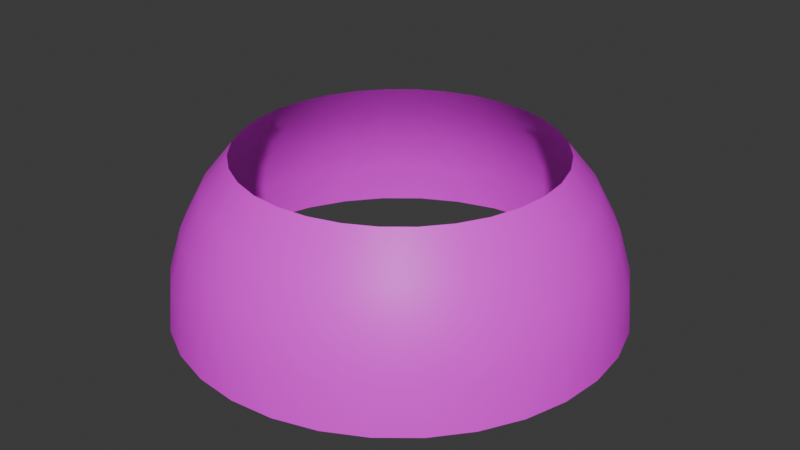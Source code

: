 # Source: sky_dome.blend  (saved by Blender 4.1.24; exported with 4.5.12 LTS)
import bpy
from mathutils import Matrix  # noqa: F401  (used for matrix-valued properties, if any)

bpy.ops.wm.read_factory_settings(use_empty=True)
scene = bpy.context.scene
scene.name = 'Scene'

# ---- collections
col_collection = bpy.data.collections.new('Collection'); scene.collection.children.link(col_collection)

# ---- images (referenced by path relative to the original .blend; pixels are not part of the script)
import os
ASSET_DIR = os.environ.get("B2B_ASSET_DIR", "")  # directory of the original .blend (textures are referenced by path, not embedded)
HERE = os.path.dirname(os.path.abspath(__file__))  # packed textures are extracted next to this script under _unpacked/

def load_image(name, relpath, width, height, colorspace="sRGB"):
    """Load a texture the original file referenced (path relative to the .blend, or extracted next to this script)."""
    p = next((c for c in (os.path.join(HERE, relpath), os.path.join(ASSET_DIR, relpath)) if relpath and os.path.exists(c)), "")
    if p:
        img = bpy.data.images.load(p, check_existing=True)
        img.name = name
    else:  # same state as the original file: an image datablock whose file is absent (Cycles renders it pink)
        img = bpy.data.images.new(name, width, height)
        img.source = "FILE"
        img.filepath = "//" + (relpath or name)
    img.colorspace_settings.name = colorspace
    return img
img_basic_clouds_jpg = load_image('basic_clouds.jpg', 'basic_clouds.jpg', 1024, 1024, 'sRGB')

# ---- materials (node trees are filled in below, after node groups)
mat_material_001 = bpy.data.materials.new('Material.001')
mat_material_001.use_transparent_shadow = False

# ---- material node trees
mat_material_001.use_nodes = True; mat_material_001.node_tree.nodes.clear()
_N = mat_material_001.node_tree.nodes; _L = mat_material_001.node_tree.links
n0 = _N.new('ShaderNodeBsdfPrincipled'); n0.name = 'Principled BSDF'; n0.location = (10, 300)
n1 = _N.new('ShaderNodeOutputMaterial'); n1.name = 'Material Output'; n1.location = (300, 300)
n2 = _N.new('ShaderNodeTexImage'); n2.name = 'Image Texture'; n2.location = (-280, 280)
n2.image = img_basic_clouds_jpg
_L.new(n0.outputs[0], n1.inputs[0])
_L.new(n2.outputs[0], n0.inputs[0])
n1.is_active_output = True

# ---- world
world_world = bpy.data.worlds.new('World'); scene.world = world_world
world_world.use_nodes = True; world_world.node_tree.nodes.clear()
_N = world_world.node_tree.nodes; _L = world_world.node_tree.links
n0 = _N.new('ShaderNodeOutputWorld'); n0.name = 'World Output'; n0.location = (300, 300)
n1 = _N.new('ShaderNodeBackground'); n1.name = 'Background'; n1.location = (10, 300)
n1.inputs[0].default_value = (0.05088, 0.05088, 0.05088, 1.0)
_L.new(n1.outputs[0], n0.inputs[0])
n0.is_active_output = True
world_world.color = (0.05088, 0.05088, 0.05088)
world_world.use_sun_shadow = False
world_world.sun_shadow_jitter_overblur = 0.0

# ---- meshes
me_sphere = bpy.data.meshes.new('Sphere')
me_sphere.from_pydata([(-5.722e-07, 3.446, 3.458), (-5.722e-07, 4.052, 2.719), (-5.722e-07, 4.503, 1.877), (-5.722e-07, 4.78, 0.9627), (-5.722e-07, 4.873, 0.01193), (0.6723, 3.38, 3.458), (0.7905, 3.974, 2.719), (0.8784, 4.416, 1.877), (0.9325, 4.688, 0.9627), (0.9508, 4.78, 0.01193), (1.319, 3.184, 3.458), (1.551, 3.744, 2.719), (1.723, 4.16, 1.877), (1.829, 4.416, 0.9627), (1.865, 4.503, 0.01193), (1.915, 2.865, 3.458), (2.251, 3.369, 2.719), (2.501, 3.744, 1.877), (2.656, 3.974, 0.9627), (2.708, 4.052, 0.01193), (2.437, 2.437, 3.458), (2.865, 2.865, 2.719), (3.184, 3.184, 1.877), (3.38, 3.38, 0.9627), (3.446, 3.446, 0.01193), (2.865, 1.915, 3.458), (3.369, 2.251, 2.719), (3.744, 2.501, 1.877), (3.974, 2.656, 0.9627), (4.052, 2.708, 0.01193), (3.184, 1.319, 3.458), (3.744, 1.551, 2.719), (4.16, 1.723, 1.877), (4.416, 1.829, 0.9627), (4.503, 1.865, 0.01193), (3.38, 0.6723, 3.458), (3.974, 0.7905, 2.719), (4.416, 0.8784, 1.877), (4.688, 0.9325, 0.9627), (4.78, 0.9508, 0.01193), (3.446, -3.5e-07, 3.458), (4.052, -4.226e-07, 2.719), (4.503, -1.321e-07, 1.877), (4.78, -7.131e-07, 0.9627), (4.873, -6.405e-07, 0.01193), (3.38, -0.6723, 3.458), (3.974, -0.7905, 2.719), (4.416, -0.8784, 1.877), (4.688, -0.9325, 0.9627), (4.78, -0.9508, 0.01193), (3.184, -1.319, 3.458), (3.744, -1.551, 2.719), (4.16, -1.723, 1.877), (4.416, -1.829, 0.9627), (4.503, -1.865, 0.01193), (2.865, -1.915, 3.458), (3.369, -2.251, 2.719), (3.744, -2.501, 1.877), (3.974, -2.656, 0.9627), (4.052, -2.708, 0.01193), (2.437, -2.437, 3.458), (2.865, -2.865, 2.719), (3.184, -3.184, 1.877), (3.38, -3.38, 0.9627), (3.446, -3.446, 0.01193), (1.915, -2.865, 3.458), (2.251, -3.369, 2.719), (2.501, -3.744, 1.877), (2.656, -3.974, 0.9627), (2.708, -4.052, 0.01193), (1.319, -3.184, 3.458), (1.551, -3.744, 2.719), (1.723, -4.16, 1.877), (1.829, -4.416, 0.9627), (1.865, -4.503, 0.01193), (0.6723, -3.38, 3.458), (0.7905, -3.974, 2.719), (0.8784, -4.416, 1.877), (0.9325, -4.688, 0.9627), (0.9508, -4.78, 0.01193), (-6.981e-07, -3.446, 3.458), (-9.886e-07, -4.052, 2.719), (-2.624e-07, -4.503, 1.877), (-9.886e-07, -4.78, 0.9627), (-1.061e-06, -4.873, 0.01193), (-0.6723, -3.38, 3.458), (-0.7905, -3.974, 2.719), (-0.8784, -4.416, 1.877), (-0.9325, -4.688, 0.9627), (-0.9508, -4.78, 0.01193), (-1.319, -3.184, 3.458), (-1.551, -3.744, 2.719), (-1.723, -4.16, 1.877), (-1.829, -4.416, 0.9627), (-1.865, -4.503, 0.01193), (-1.915, -2.865, 3.458), (-2.251, -3.369, 2.719), (-2.501, -3.744, 1.877), (-2.656, -3.974, 0.9627), (-2.708, -4.052, 0.01193), (-2.437, -2.437, 3.458), (-2.865, -2.865, 2.719), (-3.184, -3.184, 1.877), (-3.38, -3.38, 0.9627), (-3.446, -3.446, 0.01193), (-2.865, -1.915, 3.458), (-3.369, -2.251, 2.719), (-3.744, -2.501, 1.877), (-3.974, -2.656, 0.9627), (-4.052, -2.708, 0.01193), (-3.184, -1.319, 3.458), (-3.744, -1.551, 2.719), (-4.16, -1.723, 1.877), (-4.416, -1.829, 0.9627), (-4.503, -1.865, 0.01193), (-3.38, -0.6723, 3.458), (-3.974, -0.7905, 2.719), (-4.416, -0.8784, 1.877), (-4.688, -0.9325, 0.9627), (-4.78, -0.9508, 0.01193), (-3.446, 3.036e-07, 3.458), (-4.052, 5.214e-07, 2.719), (-4.503, -3.5e-07, 1.877), (-4.78, 7.393e-07, 0.9627), (-4.873, 5.214e-07, 0.01193), (-3.38, 0.6723, 3.458), (-3.974, 0.7905, 2.719), (-4.416, 0.8784, 1.877), (-4.688, 0.9325, 0.9627), (-4.78, 0.9508, 0.01193), (-3.184, 1.319, 3.458), (-3.744, 1.551, 2.719), (-4.16, 1.723, 1.877), (-4.416, 1.829, 0.9627), (-4.503, 1.865, 0.01193), (-2.865, 1.915, 3.458), (-3.369, 2.251, 2.719), (-3.744, 2.501, 1.877), (-3.974, 2.656, 0.9627), (-4.052, 2.708, 0.01193), (-2.437, 2.437, 3.458), (-2.865, 2.865, 2.719), (-3.184, 3.184, 1.877), (-3.38, 3.38, 0.9627), (-3.446, 3.446, 0.01193), (-1.915, 2.865, 3.458), (-2.251, 3.369, 2.719), (-2.501, 3.744, 1.877), (-2.656, 3.974, 0.9627), (-2.708, 4.052, 0.01193), (-1.319, 3.184, 3.458), (-1.551, 3.744, 2.719), (-1.723, 4.16, 1.877), (-1.829, 4.416, 0.9627), (-1.865, 4.503, 0.01193), (-0.6723, 3.38, 3.458), (-0.7905, 3.974, 2.719), (-0.8784, 4.416, 1.877), (-0.9325, 4.688, 0.9627), (-0.9508, 4.78, 0.01193)], [], [(81, 87, 82), (12, 8, 7), (108, 104, 103), (141, 145, 146), (151, 155, 156), (31, 37, 32), (148, 152, 153), (18, 24, 19), (60, 56, 55), (96, 102, 97), (88, 92, 93), (28, 34, 29), (146, 150, 151), (41, 47, 42), (98, 102, 103), (149, 153, 154), (5, 1, 0), (11, 17, 12), (58, 62, 63), (33, 39, 34), (51, 57, 52), (108, 112, 113), (38, 44, 39), (80, 76, 75), (25, 31, 26), (21, 27, 22), (118, 122, 123), (94, 98, 99), (56, 62, 57), (63, 67, 68), (128, 124, 123), (101, 105, 106), (96, 100, 101), (66, 72, 67), (33, 37, 38), (84, 88, 89), (78, 82, 83), (64, 68, 69), (85, 91, 86), (101, 107, 102), (65, 71, 66), (6, 2, 1), (83, 87, 88), (99, 103, 104), (133, 139, 134), (121, 125, 126), (126, 132, 127), (28, 32, 33), (45, 51, 46), (121, 127, 122), (23, 27, 28), (93, 89, 88), (143, 139, 138), (20, 26, 21), (116, 122, 117), (123, 127, 128), (156, 0, 1), (146, 152, 147), (48, 52, 53), (18, 14, 13), (81, 85, 86), (157, 1, 2), (68, 72, 73), (159, 3, 4), (10, 16, 11), (21, 17, 16), (18, 22, 23), (93, 97, 98), (91, 95, 96), (141, 147, 142), (38, 42, 43), (118, 114, 113), (46, 52, 47), (133, 137, 138), (69, 73, 74), (71, 75, 76), (130, 136, 131), (91, 97, 92), (2, 8, 3), (59, 63, 64), (13, 17, 18), (8, 14, 9), (10, 6, 5), (131, 137, 132), (31, 35, 36), (76, 82, 77), (158, 2, 3), (53, 49, 48), (143, 147, 148), (128, 134, 129), (130, 126, 125), (61, 67, 62), (40, 36, 35), (6, 12, 7), (53, 57, 58), (28, 24, 23), (153, 159, 154), (20, 16, 15), (151, 157, 152), (103, 107, 108), (116, 120, 121), (86, 92, 87), (138, 142, 143), (118, 124, 119), (78, 74, 73), (51, 55, 56), (36, 42, 37), (113, 117, 118), (65, 61, 60), (71, 77, 72), (73, 77, 78), (58, 54, 53), (106, 110, 111), (111, 117, 112), (153, 157, 158), (108, 114, 109), (106, 112, 107), (128, 132, 133), (148, 144, 143), (136, 140, 141), (45, 41, 40), (136, 142, 137), (43, 47, 48), (83, 79, 78), (115, 111, 110), (26, 32, 27), (48, 44, 43), (8, 4, 3), (81, 86, 87), (12, 13, 8), (108, 109, 104), (141, 140, 145), (151, 150, 155), (31, 36, 37), (148, 147, 152), (18, 23, 24), (60, 61, 56), (96, 101, 102), (88, 87, 92), (28, 33, 34), (146, 145, 150), (41, 46, 47), (98, 97, 102), (149, 148, 153), (5, 6, 1), (11, 16, 17), (58, 57, 62), (33, 38, 39), (51, 56, 57), (108, 107, 112), (38, 43, 44), (80, 81, 76), (25, 30, 31), (21, 26, 27), (118, 117, 122), (94, 93, 98), (56, 61, 62), (63, 62, 67), (128, 129, 124), (101, 100, 105), (96, 95, 100), (66, 71, 72), (33, 32, 37), (84, 83, 88), (78, 77, 82), (64, 63, 68), (85, 90, 91), (101, 106, 107), (65, 70, 71), (6, 7, 2), (83, 82, 87), (99, 98, 103), (133, 138, 139), (121, 120, 125), (126, 131, 132), (28, 27, 32), (45, 50, 51), (121, 126, 127), (23, 22, 27), (93, 94, 89), (143, 144, 139), (20, 25, 26), (116, 121, 122), (123, 122, 127), (156, 155, 0), (146, 151, 152), (48, 47, 52), (18, 19, 14), (81, 80, 85), (157, 156, 1), (68, 67, 72), (159, 158, 3), (10, 15, 16), (21, 22, 17), (18, 17, 22), (93, 92, 97), (91, 90, 95), (141, 146, 147), (38, 37, 42), (118, 119, 114), (46, 51, 52), (133, 132, 137), (69, 68, 73), (71, 70, 75), (130, 135, 136), (91, 96, 97), (2, 7, 8), (59, 58, 63), (13, 12, 17), (8, 13, 14), (10, 11, 6), (131, 136, 137), (31, 30, 35), (76, 81, 82), (158, 157, 2), (53, 54, 49), (143, 142, 147), (128, 133, 134), (130, 131, 126), (61, 66, 67), (40, 41, 36), (6, 11, 12), (53, 52, 57), (28, 29, 24), (153, 158, 159), (20, 21, 16), (151, 156, 157), (103, 102, 107), (116, 115, 120), (86, 91, 92), (138, 137, 142), (118, 123, 124), (78, 79, 74), (51, 50, 55), (36, 41, 42), (113, 112, 117), (65, 66, 61), (71, 76, 77), (73, 72, 77), (58, 59, 54), (106, 105, 110), (111, 116, 117), (153, 152, 157), (108, 113, 114), (106, 111, 112), (128, 127, 132), (148, 149, 144), (136, 135, 140), (45, 46, 41), (136, 141, 142), (43, 42, 47), (83, 84, 79), (115, 116, 111), (26, 31, 32), (48, 49, 44), (8, 9, 4)])
me_sphere.polygons.foreach_set('use_smooth', [True] * 256)
_uv = me_sphere.uv_layers.new(name='UVMap')
_uv.uv.foreach_set('vector', [0.4977, 0.7478, 0.4665, 0.5002, 0.4977, 0.5002, 0.9346, 0.5002, 0.9658, 0.2526, 0.9658, 0.5002, 0.3417, 0.2526, 0.3729, 0.0, 0.3729, 0.2526, 0.1233, 0.7478, 0.09205, 1.0, 0.09205, 0.7478, 0.06085, 0.7478, 0.02964, 1.0, 0.02964, 0.7478, 0.8098, 0.7478, 0.7786, 0.5002, 0.8098, 0.5002, 0.09205, 0.2526, 0.06085, 0.5002, 0.06085, 0.2526, 0.9034, 0.2526, 0.8722, 0.0, 0.9034, 0.0, 0.6225, 1.0, 0.6537, 0.7478, 0.6537, 1.0, 0.4041, 0.7478, 0.3729, 0.5002, 0.4041, 0.5002, 0.4665, 0.2526, 0.4353, 0.5002, 0.4353, 0.2526, 0.841, 0.2526, 0.8098, 0.0, 0.841, 0.0, 0.09205, 0.7478, 0.06085, 1.0, 0.06085, 0.7478, 0.7473, 0.7478, 0.7161, 0.5002, 0.7473, 0.5002, 0.4041, 0.2526, 0.3729, 0.5002, 0.3729, 0.2526, 0.09205, 0.0, 0.06085, 0.2526, 0.06085, 0.0, 0.9658, 1.0, 1.0, 0.7478, 1.0, 1.0, 0.9346, 0.7478, 0.9034, 0.5002, 0.9346, 0.5002, 0.6537, 0.2526, 0.6225, 0.5002, 0.6225, 0.2526, 0.8098, 0.2526, 0.7786, 0.0, 0.8098, 0.0, 0.6849, 0.7478, 0.6537, 0.5002, 0.6849, 0.5002, 0.3417, 0.2526, 0.3105, 0.5002, 0.3105, 0.2526, 0.7786, 0.2526, 0.7473, 0.0, 0.7786, 0.0, 0.4977, 1.0, 0.5289, 0.7478, 0.5289, 1.0, 0.841, 1.0, 0.8098, 0.7478, 0.841, 0.7478, 0.8722, 0.7478, 0.841, 0.5002, 0.8722, 0.5002, 0.2793, 0.2526, 0.2481, 0.5002, 0.2481, 0.2526, 0.4353, 0.0, 0.4041, 0.2526, 0.4041, 0.0, 0.6537, 0.7478, 0.6225, 0.5002, 0.6537, 0.5002, 0.6225, 0.2526, 0.5913, 0.5002, 0.5913, 0.2526, 0.2169, 0.2526, 0.2481, 0.0, 0.2481, 0.2526, 0.3729, 0.7478, 0.3417, 1.0, 0.3417, 0.7478, 0.4041, 0.7478, 0.3729, 1.0, 0.3729, 0.7478, 0.5913, 0.7478, 0.5601, 0.5002, 0.5913, 0.5002, 0.8098, 0.2526, 0.7786, 0.5002, 0.7786, 0.2526, 0.4977, 0.0, 0.4665, 0.2526, 0.4665, 0.0, 0.5289, 0.2526, 0.4977, 0.5002, 0.4977, 0.2526, 0.6225, 0.0, 0.5913, 0.2526, 0.5913, 0.0, 0.4665, 1.0, 0.4353, 0.7478, 0.4665, 0.7478, 0.3729, 0.7478, 0.3417, 0.5002, 0.3729, 0.5002, 0.5913, 1.0, 0.5601, 0.7478, 0.5913, 0.7478, 0.9658, 0.7478, 1.0, 0.5002, 1.0, 0.7478, 0.4977, 0.2526, 0.4665, 0.5002, 0.4665, 0.2526, 0.4041, 0.0, 0.3729, 0.2526, 0.3729, 0.0, 0.1857, 0.2526, 0.1545, 0.0, 0.1857, 0.0, 0.2481, 0.7478, 0.2169, 1.0, 0.2169, 0.7478, 0.2169, 0.7478, 0.1857, 0.5002, 0.2169, 0.5002, 0.841, 0.2526, 0.8098, 0.5002, 0.8098, 0.2526, 0.7161, 1.0, 0.6849, 0.7478, 0.7161, 0.7478, 0.2481, 0.7478, 0.2169, 0.5002, 0.2481, 0.5002, 0.8722, 0.2526, 0.841, 0.5002, 0.841, 0.2526, 0.4353, 0.2526, 0.4665, 0.0, 0.4665, 0.2526, 0.1233, 0.2526, 0.1545, 0.0, 0.1545, 0.2526, 0.8722, 1.0, 0.841, 0.7478, 0.8722, 0.7478, 0.2793, 0.7478, 0.2481, 0.5002, 0.2793, 0.5002, 0.2481, 0.2526, 0.2169, 0.5002, 0.2169, 0.2526, 0.02964, 0.7478, 0.0, 1.0, 0.0, 0.7478, 0.09205, 0.7478, 0.06085, 0.5002, 0.09205, 0.5002, 0.7161, 0.2526, 0.6849, 0.5002, 0.6849, 0.2526, 0.9034, 0.2526, 0.9346, 0.0, 0.9346, 0.2526, 0.4977, 0.7478, 0.4665, 1.0, 0.4665, 0.7478, 0.02964, 0.5002, 0.0, 0.7478, 0.0, 0.5002, 0.5913, 0.2526, 0.5601, 0.5002, 0.5601, 0.2526, 0.02964, 0.0, 0.0, 0.2526, 0.0, 0.0, 0.9346, 1.0, 0.9034, 0.7478, 0.9346, 0.7478, 0.8722, 0.7478, 0.9034, 0.5002, 0.9034, 0.7478, 0.9034, 0.2526, 0.8722, 0.5002, 0.8722, 0.2526, 0.4353, 0.2526, 0.4041, 0.5002, 0.4041, 0.2526, 0.4353, 0.7478, 0.4041, 1.0, 0.4041, 0.7478, 0.1233, 0.7478, 0.09205, 0.5002, 0.1233, 0.5002, 0.7786, 0.2526, 0.7473, 0.5002, 0.7473, 0.2526, 0.2793, 0.2526, 0.3105, 0.0, 0.3105, 0.2526, 0.7161, 0.7478, 0.6849, 0.5002, 0.7161, 0.5002, 0.1857, 0.2526, 0.1545, 0.5002, 0.1545, 0.2526, 0.5913, 0.0, 0.5601, 0.2526, 0.5601, 0.0, 0.5601, 0.7478, 0.5289, 1.0, 0.5289, 0.7478, 0.1857, 1.0, 0.1545, 0.7478, 0.1857, 0.7478, 0.4353, 0.7478, 0.4041, 0.5002, 0.4353, 0.5002, 1.0, 0.5002, 0.9658, 0.2526, 1.0, 0.2526, 0.6537, 0.0, 0.6225, 0.2526, 0.6225, 0.0, 0.9346, 0.2526, 0.9034, 0.5002, 0.9034, 0.2526, 0.9658, 0.2526, 0.9346, 0.0, 0.9658, 0.0, 0.9346, 1.0, 0.9658, 0.7478, 0.9658, 1.0, 0.1857, 0.7478, 0.1545, 0.5002, 0.1857, 0.5002, 0.8098, 0.7478, 0.7786, 1.0, 0.7786, 0.7478, 0.5289, 0.7478, 0.4977, 0.5002, 0.5289, 0.5002, 0.02964, 0.2526, 0.0, 0.5002, 0.0, 0.2526, 0.6849, 0.2526, 0.7161, 0.0, 0.7161, 0.2526, 0.1233, 0.2526, 0.09205, 0.5002, 0.09205, 0.2526, 0.2169, 0.2526, 0.1857, 0.0, 0.2169, 0.0, 0.1857, 1.0, 0.2169, 0.7478, 0.2169, 1.0, 0.6225, 0.7478, 0.5913, 0.5002, 0.6225, 0.5002, 0.7473, 1.0, 0.7786, 0.7478, 0.7786, 1.0, 0.9658, 0.7478, 0.9346, 0.5002, 0.9658, 0.5002, 0.6849, 0.2526, 0.6537, 0.5002, 0.6537, 0.2526, 0.841, 0.2526, 0.8722, 0.0, 0.8722, 0.2526, 0.06085, 0.2526, 0.02964, 0.0, 0.06085, 0.0, 0.8722, 1.0, 0.9034, 0.7478, 0.9034, 1.0, 0.06085, 0.7478, 0.02964, 0.5002, 0.06085, 0.5002, 0.3729, 0.2526, 0.3417, 0.5002, 0.3417, 0.2526, 0.2793, 0.7478, 0.2481, 1.0, 0.2481, 0.7478, 0.4665, 0.7478, 0.4353, 0.5002, 0.4665, 0.5002, 0.1545, 0.2526, 0.1233, 0.5002, 0.1233, 0.2526, 0.2793, 0.2526, 0.2481, 0.0, 0.2793, 0.0, 0.5289, 0.2526, 0.5601, 0.0, 0.5601, 0.2526, 0.6849, 0.7478, 0.6537, 1.0, 0.6537, 0.7478, 0.7786, 0.7478, 0.7473, 0.5002, 0.7786, 0.5002, 0.3105, 0.2526, 0.2793, 0.5002, 0.2793, 0.2526, 0.5913, 1.0, 0.6225, 0.7478, 0.6225, 1.0, 0.5601, 0.7478, 0.5289, 0.5002, 0.5601, 0.5002, 0.5601, 0.2526, 0.5289, 0.5002, 0.5289, 0.2526, 0.6537, 0.2526, 0.6849, 0.0, 0.6849, 0.2526, 0.3417, 0.7478, 0.3105, 1.0, 0.3105, 0.7478, 0.3105, 0.7478, 0.2793, 0.5002, 0.3105, 0.5002, 0.06085, 0.2526, 0.02964, 0.5002, 0.02964, 0.2526, 0.3417, 0.2526, 0.3105, 0.0, 0.3417, 0.0, 0.3417, 0.7478, 0.3105, 0.5002, 0.3417, 0.5002, 0.2169, 0.2526, 0.1857, 0.5002, 0.1857, 0.2526, 0.09205, 0.2526, 0.1233, 0.0, 0.1233, 0.2526, 0.1545, 0.7478, 0.1233, 1.0, 0.1233, 0.7478, 0.7161, 1.0, 0.7473, 0.7478, 0.7473, 1.0, 0.1545, 0.7478, 0.1233, 0.5002, 0.1545, 0.5002, 0.7473, 0.2526, 0.7161, 0.5002, 0.7161, 0.2526, 0.4977, 0.2526, 0.5289, 0.0, 0.5289, 0.2526, 0.2793, 1.0, 0.3105, 0.7478, 0.3105, 1.0, 0.841, 0.7478, 0.8098, 0.5002, 0.841, 0.5002, 0.7161, 0.2526, 0.7473, 0.0, 0.7473, 0.2526, 0.9658, 0.2526, 1.0, 0.0, 1.0, 0.2526, 0.4977, 0.7478, 0.4665, 0.7478, 0.4665, 0.5002, 0.9346, 0.5002, 0.9346, 0.2526, 0.9658, 0.2526, 0.3417, 0.2526, 0.3417, 0.0, 0.3729, 0.0, 0.1233, 0.7478, 0.1233, 1.0, 0.09205, 1.0, 0.06085, 0.7478, 0.06085, 1.0, 0.02964, 1.0, 0.8098, 0.7478, 0.7786, 0.7478, 0.7786, 0.5002, 0.09205, 0.2526, 0.09205, 0.5002, 0.06085, 0.5002, 0.9034, 0.2526, 0.8722, 0.2526, 0.8722, 0.0, 0.6225, 1.0, 0.6225, 0.7478, 0.6537, 0.7478, 0.4041, 0.7478, 0.3729, 0.7478, 0.3729, 0.5002, 0.4665, 0.2526, 0.4665, 0.5002, 0.4353, 0.5002, 0.841, 0.2526, 0.8098, 0.2526, 0.8098, 0.0, 0.09205, 0.7478, 0.09205, 1.0, 0.06085, 1.0, 0.7473, 0.7478, 0.7161, 0.7478, 0.7161, 0.5002, 0.4041, 0.2526, 0.4041, 0.5002, 0.3729, 0.5002, 0.09205, 0.0, 0.09205, 0.2526, 0.06085, 0.2526, 0.9658, 1.0, 0.9658, 0.7478, 1.0, 0.7478, 0.9346, 0.7478, 0.9034, 0.7478, 0.9034, 0.5002, 0.6537, 0.2526, 0.6537, 0.5002, 0.6225, 0.5002, 0.8098, 0.2526, 0.7786, 0.2526, 0.7786, 0.0, 0.6849, 0.7478, 0.6537, 0.7478, 0.6537, 0.5002, 0.3417, 0.2526, 0.3417, 0.5002, 0.3105, 0.5002, 0.7786, 0.2526, 0.7473, 0.2526, 0.7473, 0.0, 0.4977, 1.0, 0.4977, 0.7478, 0.5289, 0.7478, 0.841, 1.0, 0.8098, 1.0, 0.8098, 0.7478, 0.8722, 0.7478, 0.841, 0.7478, 0.841, 0.5002, 0.2793, 0.2526, 0.2793, 0.5002, 0.2481, 0.5002, 0.4353, 0.0, 0.4353, 0.2526, 0.4041, 0.2526, 0.6537, 0.7478, 0.6225, 0.7478, 0.6225, 0.5002, 0.6225, 0.2526, 0.6225, 0.5002, 0.5913, 0.5002, 0.2169, 0.2526, 0.2169, 0.0, 0.2481, 0.0, 0.3729, 0.7478, 0.3729, 1.0, 0.3417, 1.0, 0.4041, 0.7478, 0.4041, 1.0, 0.3729, 1.0, 0.5913, 0.7478, 0.5601, 0.7478, 0.5601, 0.5002, 0.8098, 0.2526, 0.8098, 0.5002, 0.7786, 0.5002, 0.4977, 0.0, 0.4977, 0.2526, 0.4665, 0.2526, 0.5289, 0.2526, 0.5289, 0.5002, 0.4977, 0.5002, 0.6225, 0.0, 0.6225, 0.2526, 0.5913, 0.2526, 0.4665, 1.0, 0.4353, 1.0, 0.4353, 0.7478, 0.3729, 0.7478, 0.3417, 0.7478, 0.3417, 0.5002, 0.5913, 1.0, 0.5601, 1.0, 0.5601, 0.7478, 0.9658, 0.7478, 0.9658, 0.5002, 1.0, 0.5002, 0.4977, 0.2526, 0.4977, 0.5002, 0.4665, 0.5002, 0.4041, 0.0, 0.4041, 0.2526, 0.3729, 0.2526, 0.1857, 0.2526, 0.1545, 0.2526, 0.1545, 0.0, 0.2481, 0.7478, 0.2481, 1.0, 0.2169, 1.0, 0.2169, 0.7478, 0.1857, 0.7478, 0.1857, 0.5002, 0.841, 0.2526, 0.841, 0.5002, 0.8098, 0.5002, 0.7161, 1.0, 0.6849, 1.0, 0.6849, 0.7478, 0.2481, 0.7478, 0.2169, 0.7478, 0.2169, 0.5002, 0.8722, 0.2526, 0.8722, 0.5002, 0.841, 0.5002, 0.4353, 0.2526, 0.4353, 0.0, 0.4665, 0.0, 0.1233, 0.2526, 0.1233, 0.0, 0.1545, 0.0, 0.8722, 1.0, 0.841, 1.0, 0.841, 0.7478, 0.2793, 0.7478, 0.2481, 0.7478, 0.2481, 0.5002, 0.2481, 0.2526, 0.2481, 0.5002, 0.2169, 0.5002, 0.02964, 0.7478, 0.02964, 1.0, 0.0, 1.0, 0.09205, 0.7478, 0.06085, 0.7478, 0.06085, 0.5002, 0.7161, 0.2526, 0.7161, 0.5002, 0.6849, 0.5002, 0.9034, 0.2526, 0.9034, 0.0, 0.9346, 0.0, 0.4977, 0.7478, 0.4977, 1.0, 0.4665, 1.0, 0.02964, 0.5002, 0.02964, 0.7478, 0.0, 0.7478, 0.5913, 0.2526, 0.5913, 0.5002, 0.5601, 0.5002, 0.02964, 0.0, 0.02964, 0.2526, 0.0, 0.2526, 0.9346, 1.0, 0.9034, 1.0, 0.9034, 0.7478, 0.8722, 0.7478, 0.8722, 0.5002, 0.9034, 0.5002, 0.9034, 0.2526, 0.9034, 0.5002, 0.8722, 0.5002, 0.4353, 0.2526, 0.4353, 0.5002, 0.4041, 0.5002, 0.4353, 0.7478, 0.4353, 1.0, 0.4041, 1.0, 0.1233, 0.7478, 0.09205, 0.7478, 0.09205, 0.5002, 0.7786, 0.2526, 0.7786, 0.5002, 0.7473, 0.5002, 0.2793, 0.2526, 0.2793, 0.0, 0.3105, 0.0, 0.7161, 0.7478, 0.6849, 0.7478, 0.6849, 0.5002, 0.1857, 0.2526, 0.1857, 0.5002, 0.1545, 0.5002, 0.5913, 0.0, 0.5913, 0.2526, 0.5601, 0.2526, 0.5601, 0.7478, 0.5601, 1.0, 0.5289, 1.0, 0.1857, 1.0, 0.1545, 1.0, 0.1545, 0.7478, 0.4353, 0.7478, 0.4041, 0.7478, 0.4041, 0.5002, 1.0, 0.5002, 0.9658, 0.5002, 0.9658, 0.2526, 0.6537, 0.0, 0.6537, 0.2526, 0.6225, 0.2526, 0.9346, 0.2526, 0.9346, 0.5002, 0.9034, 0.5002, 0.9658, 0.2526, 0.9346, 0.2526, 0.9346, 0.0, 0.9346, 1.0, 0.9346, 0.7478, 0.9658, 0.7478, 0.1857, 0.7478, 0.1545, 0.7478, 0.1545, 0.5002, 0.8098, 0.7478, 0.8098, 1.0, 0.7786, 1.0, 0.5289, 0.7478, 0.4977, 0.7478, 0.4977, 0.5002, 0.02964, 0.2526, 0.02964, 0.5002, 0.0, 0.5002, 0.6849, 0.2526, 0.6849, 0.0, 0.7161, 0.0, 0.1233, 0.2526, 0.1233, 0.5002, 0.09205, 0.5002, 0.2169, 0.2526, 0.1857, 0.2526, 0.1857, 0.0, 0.1857, 1.0, 0.1857, 0.7478, 0.2169, 0.7478, 0.6225, 0.7478, 0.5913, 0.7478, 0.5913, 0.5002, 0.7473, 1.0, 0.7473, 0.7478, 0.7786, 0.7478, 0.9658, 0.7478, 0.9346, 0.7478, 0.9346, 0.5002, 0.6849, 0.2526, 0.6849, 0.5002, 0.6537, 0.5002, 0.841, 0.2526, 0.841, 0.0, 0.8722, 0.0, 0.06085, 0.2526, 0.02964, 0.2526, 0.02964, 0.0, 0.8722, 1.0, 0.8722, 0.7478, 0.9034, 0.7478, 0.06085, 0.7478, 0.02964, 0.7478, 0.02964, 0.5002, 0.3729, 0.2526, 0.3729, 0.5002, 0.3417, 0.5002, 0.2793, 0.7478, 0.2793, 1.0, 0.2481, 1.0, 0.4665, 0.7478, 0.4353, 0.7478, 0.4353, 0.5002, 0.1545, 0.2526, 0.1545, 0.5002, 0.1233, 0.5002, 0.2793, 0.2526, 0.2481, 0.2526, 0.2481, 0.0, 0.5289, 0.2526, 0.5289, 0.0, 0.5601, 0.0, 0.6849, 0.7478, 0.6849, 1.0, 0.6537, 1.0, 0.7786, 0.7478, 0.7473, 0.7478, 0.7473, 0.5002, 0.3105, 0.2526, 0.3105, 0.5002, 0.2793, 0.5002, 0.5913, 1.0, 0.5913, 0.7478, 0.6225, 0.7478, 0.5601, 0.7478, 0.5289, 0.7478, 0.5289, 0.5002, 0.5601, 0.2526, 0.5601, 0.5002, 0.5289, 0.5002, 0.6537, 0.2526, 0.6537, 0.0, 0.6849, 0.0, 0.3417, 0.7478, 0.3417, 1.0, 0.3105, 1.0, 0.3105, 0.7478, 0.2793, 0.7478, 0.2793, 0.5002, 0.06085, 0.2526, 0.06085, 0.5002, 0.02964, 0.5002, 0.3417, 0.2526, 0.3105, 0.2526, 0.3105, 0.0, 0.3417, 0.7478, 0.3105, 0.7478, 0.3105, 0.5002, 0.2169, 0.2526, 0.2169, 0.5002, 0.1857, 0.5002, 0.09205, 0.2526, 0.09205, 0.0, 0.1233, 0.0, 0.1545, 0.7478, 0.1545, 1.0, 0.1233, 1.0, 0.7161, 1.0, 0.7161, 0.7478, 0.7473, 0.7478, 0.1545, 0.7478, 0.1233, 0.7478, 0.1233, 0.5002, 0.7473, 0.2526, 0.7473, 0.5002, 0.7161, 0.5002, 0.4977, 0.2526, 0.4977, 0.0, 0.5289, 0.0, 0.2793, 1.0, 0.2793, 0.7478, 0.3105, 0.7478, 0.841, 0.7478, 0.8098, 0.7478, 0.8098, 0.5002, 0.7161, 0.2526, 0.7161, 0.0, 0.7473, 0.0, 0.9658, 0.2526, 0.9658, 0.0, 1.0, 0.0])
me_sphere.materials.append(mat_material_001)
me_sphere.update()
me_sphere.normals_split_custom_set([tuple(v) for v in zip(*[iter([-2.076e-06, -0.8333, 0.5528, -0.1804, -0.907, 0.3805, 2.091e-06, -0.9248, 0.3805, 0.3539, 0.8544, 0.3805, 0.1914, 0.9622, 0.1939, 0.1804, 0.907, 0.3805, -0.8157, -0.545, 0.1939, -0.7037, -0.7037, 0.09802, -0.6937, -0.6937, 0.1939, -0.5893, 0.5893, 0.5528, -0.4295, 0.6427, 0.6344, -0.463, 0.6929, 0.5528, -0.3189, 0.7699, 0.5528, -0.1508, 0.7582, 0.6344, -0.1626, 0.8173, 0.5528, 0.7699, 0.3189, 0.5528, 0.907, 0.1804, 0.3805, 0.8544, 0.3539, 0.3805, -0.545, 0.8157, 0.1939, -0.3539, 0.8544, 0.3805, -0.3754, 0.9063, 0.1939, 0.545, 0.8157, 0.1939, 0.7037, 0.7037, 0.09802, 0.5529, 0.8275, 0.09802, 0.5466, -0.5466, 0.6344, 0.6929, -0.463, 0.5528, 0.6427, -0.4295, 0.6344, -0.463, -0.6929, 0.5528, -0.6539, -0.6539, 0.3805, -0.5138, -0.7689, 0.3805, -0.1914, -0.9622, 0.1939, -0.3539, -0.8544, 0.3805, -0.3754, -0.9063, 0.1939, 0.8157, 0.545, 0.1939, 0.9194, 0.3808, 0.09802, 0.8275, 0.5529, 0.09802, -0.463, 0.6929, 0.5528, -0.2958, 0.7142, 0.6344, -0.3189, 0.7699, 0.5528, 0.8333, -1.843e-06, 0.5528, 0.907, -0.1804, 0.3805, 0.9248, 1.854e-06, 0.3805, -0.545, -0.8157, 0.1939, -0.6539, -0.6539, 0.3805, -0.6937, -0.6937, 0.1939, -0.5529, 0.8275, 0.09802, -0.3754, 0.9063, 0.1939, -0.3808, 0.9194, 0.09802, 0.1508, 0.7582, 0.6344, -3.459e-06, 0.8333, 0.5528, -3.99e-06, 0.773, 0.6344, 0.3189, 0.7699, 0.5528, 0.5138, 0.7689, 0.3805, 0.3539, 0.8544, 0.3805, 0.8157, -0.545, 0.1939, 0.6539, -0.6539, 0.3805, 0.6937, -0.6937, 0.1939, 0.9063, 0.3754, 0.1939, 0.9761, 0.1942, 0.09802, 0.9194, 0.3808, 0.09802, 0.7699, -0.3189, 0.5528, 0.7689, -0.5138, 0.3805, 0.8544, -0.3539, 0.3805, -0.8157, -0.545, 0.1939, -0.8544, -0.3539, 0.3805, -0.9063, -0.3754, 0.1939, 0.9622, 0.1914, 0.1939, 0.9952, -2.637e-07, 0.09802, 0.9761, 0.1942, 0.09802, 2.379e-06, -0.773, 0.6344, 0.1626, -0.8173, 0.5528, 0.1508, -0.7582, 0.6344, 0.6427, 0.4295, 0.6344, 0.7699, 0.3189, 0.5528, 0.6929, 0.463, 0.5528, 0.5893, 0.5893, 0.5528, 0.7689, 0.5138, 0.3805, 0.6539, 0.6539, 0.3805, -0.9622, -0.1914, 0.1939, -0.9248, -2.007e-06, 0.3805, -0.981, 1.115e-06, 0.1939, -0.3808, -0.9194, 0.09802, -0.545, -0.8157, 0.1939, -0.5529, -0.8275, 0.09802, 0.6929, -0.463, 0.5528, 0.6539, -0.6539, 0.3805, 0.7689, -0.5138, 0.3805, 0.6937, -0.6937, 0.1939, 0.5138, -0.7689, 0.3805, 0.545, -0.8157, 0.1939, -0.9622, 0.1914, 0.1939, -0.9952, 5.059e-07, 0.09802, -0.981, 1.115e-06, 0.1939, -0.5893, -0.5893, 0.5528, -0.6427, -0.4295, 0.6344, -0.6929, -0.463, 0.5528, -0.463, -0.6929, 0.5528, -0.5466, -0.5466, 0.6344, -0.5893, -0.5893, 0.5528, 0.463, -0.6929, 0.5528, 0.3539, -0.8544, 0.3805, 0.5138, -0.7689, 0.3805, 0.9063, 0.3754, 0.1939, 0.907, 0.1804, 0.3805, 0.9622, 0.1914, 0.1939, -2.757e-06, -0.9952, 0.09802, -0.1914, -0.9622, 0.1939, -0.1942, -0.9761, 0.09802, 0.1914, -0.9622, 0.1939, 2.091e-06, -0.9248, 0.3805, 1.83e-07, -0.981, 0.1939, 0.7037, -0.7037, 0.09802, 0.545, -0.8157, 0.1939, 0.5529, -0.8275, 0.09802, -0.1508, -0.7582, 0.6344, -0.3189, -0.7699, 0.5528, -0.1626, -0.8173, 0.5528, -0.5893, -0.5893, 0.5528, -0.7689, -0.5138, 0.3805, -0.6539, -0.6539, 0.3805, 0.4295, -0.6427, 0.6344, 0.3189, -0.7699, 0.5528, 0.463, -0.6929, 0.5528, 0.1626, 0.8173, 0.5528, -8.302e-07, 0.9248, 0.3805, -3.459e-06, 0.8333, 0.5528, 1.83e-07, -0.981, 0.1939, -0.1804, -0.907, 0.3805, -0.1914, -0.9622, 0.1939, -0.5529, -0.8275, 0.09802, -0.6937, -0.6937, 0.1939, -0.7037, -0.7037, 0.09802, -0.9063, 0.3754, 0.1939, -0.8275, 0.5529, 0.09802, -0.9194, 0.3808, 0.09802, -0.8333, 1.826e-06, 0.5528, -0.7582, 0.1508, 0.6344, -0.8173, 0.1626, 0.5528, -0.8173, 0.1626, 0.5528, -0.8544, 0.3539, 0.3805, -0.907, 0.1804, 0.3805, 0.8157, 0.545, 0.1939, 0.8544, 0.3539, 0.3805, 0.9063, 0.3754, 0.1939, 0.7582, -0.1508, 0.6344, 0.7699, -0.3189, 0.5528, 0.8173, -0.1626, 0.5528, -0.8333, 1.826e-06, 0.5528, -0.907, 0.1804, 0.3805, -0.9248, -2.007e-06, 0.3805, 0.6937, 0.6937, 0.1939, 0.7689, 0.5138, 0.3805, 0.8157, 0.545, 0.1939, -0.3754, -0.9063, 0.1939, -0.1942, -0.9761, 0.09802, -0.1914, -0.9622, 0.1939, -0.6937, 0.6937, 0.1939, -0.8275, 0.5529, 0.09802, -0.8157, 0.545, 0.1939, 0.5466, 0.5466, 0.6344, 0.6929, 0.463, 0.5528, 0.5893, 0.5893, 0.5528, -0.8173, -0.1626, 0.5528, -0.9248, -2.007e-06, 0.3805, -0.907, -0.1804, 0.3805, -0.981, 1.115e-06, 0.1939, -0.907, 0.1804, 0.3805, -0.9622, 0.1914, 0.1939, -0.1626, 0.8173, 0.5528, -3.99e-06, 0.773, 0.6344, -3.459e-06, 0.8333, 0.5528, -0.463, 0.6929, 0.5528, -0.3539, 0.8544, 0.3805, -0.5138, 0.7689, 0.3805, 0.9622, -0.1914, 0.1939, 0.8544, -0.3539, 0.3805, 0.9063, -0.3754, 0.1939, 0.545, 0.8157, 0.1939, 0.3808, 0.9194, 0.09802, 0.3754, 0.9063, 0.1939, -2.076e-06, -0.8333, 0.5528, -0.1508, -0.7582, 0.6344, -0.1626, -0.8173, 0.5528, -0.1804, 0.907, 0.3805, -3.459e-06, 0.8333, 0.5528, -8.302e-07, 0.9248, 0.3805, 0.545, -0.8157, 0.1939, 0.3539, -0.8544, 0.3805, 0.3754, -0.9063, 0.1939, -0.1942, 0.9761, 0.09802, -3.552e-06, 0.981, 0.1939, 6.641e-07, 0.9952, 0.09802, 0.2958, 0.7142, 0.6344, 0.463, 0.6929, 0.5528, 0.3189, 0.7699, 0.5528, 0.5893, 0.5893, 0.5528, 0.5138, 0.7689, 0.3805, 0.463, 0.6929, 0.5528, 0.545, 0.8157, 0.1939, 0.6539, 0.6539, 0.3805, 0.6937, 0.6937, 0.1939, -0.3754, -0.9063, 0.1939, -0.5138, -0.7689, 0.3805, -0.545, -0.8157, 0.1939, -0.3189, -0.7699, 0.5528, -0.4295, -0.6427, 0.6344, -0.463, -0.6929, 0.5528, -0.5893, 0.5893, 0.5528, -0.5138, 0.7689, 0.3805, -0.6539, 0.6539, 0.3805, 0.9622, 0.1914, 0.1939, 0.9248, 1.854e-06, 0.3805, 0.981, -1.233e-06, 0.1939, -0.9622, -0.1914, 0.1939, -0.9194, -0.3808, 0.09802, -0.9063, -0.3754, 0.1939, 0.8173, -0.1626, 0.5528, 0.8544, -0.3539, 0.3805, 0.907, -0.1804, 0.3805, -0.9063, 0.3754, 0.1939, -0.7689, 0.5138, 0.3805, -0.8157, 0.545, 0.1939, 0.5529, -0.8275, 0.09802, 0.3754, -0.9063, 0.1939, 0.3808, -0.9194, 0.09802, 0.3189, -0.7699, 0.5528, 0.1508, -0.7582, 0.6344, 0.1626, -0.8173, 0.5528, -0.7142, 0.2958, 0.6344, -0.6929, 0.463, 0.5528, -0.7699, 0.3189, 0.5528, -0.3189, -0.7699, 0.5528, -0.5138, -0.7689, 0.3805, -0.3539, -0.8544, 0.3805, -8.302e-07, 0.9248, 0.3805, 0.1914, 0.9622, 0.1939, -3.552e-06, 0.981, 0.1939, 0.8275, -0.5529, 0.09802, 0.6937, -0.6937, 0.1939, 0.7037, -0.7037, 0.09802, 0.3754, 0.9063, 0.1939, 0.5138, 0.7689, 0.3805, 0.545, 0.8157, 0.1939, 0.1914, 0.9622, 0.1939, 0.3808, 0.9194, 0.09802, 0.1942, 0.9761, 0.09802, 0.2958, 0.7142, 0.6344, 0.1626, 0.8173, 0.5528, 0.1508, 0.7582, 0.6344, -0.7699, 0.3189, 0.5528, -0.7689, 0.5138, 0.3805, -0.8544, 0.3539, 0.3805, 0.7699, 0.3189, 0.5528, 0.7582, 0.1508, 0.6344, 0.8173, 0.1626, 0.5528, 0.1626, -0.8173, 0.5528, 2.091e-06, -0.9248, 0.3805, 0.1804, -0.907, 0.3805, -0.1914, 0.9622, 0.1939, -8.302e-07, 0.9248, 0.3805, -3.552e-06, 0.981, 0.1939, 0.9063, -0.3754, 0.1939, 0.9761, -0.1942, 0.09802, 0.9622, -0.1914, 0.1939, -0.6937, 0.6937, 0.1939, -0.5138, 0.7689, 0.3805, -0.545, 0.8157, 0.1939, -0.9622, 0.1914, 0.1939, -0.9194, 0.3808, 0.09802, -0.9761, 0.1942, 0.09802, -0.7142, 0.2958, 0.6344, -0.8173, 0.1626, 0.5528, -0.7582, 0.1508, 0.6344, 0.5893, -0.5893, 0.5528, 0.5138, -0.7689, 0.3805, 0.6539, -0.6539, 0.3805, 0.773, 2.263e-06, 0.6344, 0.8173, 0.1626, 0.5528, 0.7582, 0.1508, 0.6344, 0.1626, 0.8173, 0.5528, 0.3539, 0.8544, 0.3805, 0.1804, 0.907, 0.3805, 0.9063, -0.3754, 0.1939, 0.7689, -0.5138, 0.3805, 0.8157, -0.545, 0.1939, 0.8157, 0.545, 0.1939, 0.7037, 0.7037, 0.09802, 0.6937, 0.6937, 0.1939, -0.3754, 0.9063, 0.1939, -0.1942, 0.9761, 0.09802, -0.3808, 0.9194, 0.09802, 0.5466, 0.5466, 0.6344, 0.463, 0.6929, 0.5528, 0.4295, 0.6427, 0.6344, -0.3189, 0.7699, 0.5528, -0.1804, 0.907, 0.3805, -0.3539, 0.8544, 0.3805, -0.6937, -0.6937, 0.1939, -0.7689, -0.5138, 0.3805, -0.8157, -0.545, 0.1939, -0.8173, -0.1626, 0.5528, -0.773, -2.636e-06, 0.6344, -0.8333, 1.826e-06, 0.5528, -0.1626, -0.8173, 0.5528, -0.3539, -0.8544, 0.3805, -0.1804, -0.907, 0.3805, -0.8157, 0.545, 0.1939, -0.6539, 0.6539, 0.3805, -0.6937, 0.6937, 0.1939, -0.9622, -0.1914, 0.1939, -0.9952, 5.059e-07, 0.09802, -0.9761, -0.1942, 0.09802, 0.1914, -0.9622, 0.1939, 0.3808, -0.9194, 0.09802, 0.3754, -0.9063, 0.1939, 0.7699, -0.3189, 0.5528, 0.6427, -0.4295, 0.6344, 0.6929, -0.463, 0.5528, 0.8173, 0.1626, 0.5528, 0.9248, 1.854e-06, 0.3805, 0.907, 0.1804, 0.3805, -0.9063, -0.3754, 0.1939, -0.907, -0.1804, 0.3805, -0.9622, -0.1914, 0.1939, 0.4295, -0.6427, 0.6344, 0.5893, -0.5893, 0.5528, 0.5466, -0.5466, 0.6344, 0.3189, -0.7699, 0.5528, 0.1804, -0.907, 0.3805, 0.3539, -0.8544, 0.3805, 0.3754, -0.9063, 0.1939, 0.1804, -0.907, 0.3805, 0.1914, -0.9622, 0.1939, 0.8157, -0.545, 0.1939, 0.9194, -0.3808, 0.09802, 0.9063, -0.3754, 0.1939, -0.6929, -0.463, 0.5528, -0.7142, -0.2958, 0.6344, -0.7699, -0.3189, 0.5528, -0.7699, -0.3189, 0.5528, -0.907, -0.1804, 0.3805, -0.8544, -0.3539, 0.3805, -0.3754, 0.9063, 0.1939, -0.1804, 0.907, 0.3805, -0.1914, 0.9622, 0.1939, -0.8157, -0.545, 0.1939, -0.9194, -0.3808, 0.09802, -0.8275, -0.5529, 0.09802, -0.6929, -0.463, 0.5528, -0.8544, -0.3539, 0.3805, -0.7689, -0.5138, 0.3805, -0.9622, 0.1914, 0.1939, -0.8544, 0.3539, 0.3805, -0.9063, 0.3754, 0.1939, -0.545, 0.8157, 0.1939, -0.7037, 0.7037, 0.09802, -0.6937, 0.6937, 0.1939, -0.6929, 0.463, 0.5528, -0.5466, 0.5466, 0.6344, -0.5893, 0.5893, 0.5528, 0.7582, -0.1508, 0.6344, 0.8333, -1.843e-06, 0.5528, 0.773, 2.263e-06, 0.6344, -0.6929, 0.463, 0.5528, -0.6539, 0.6539, 0.3805, -0.7689, 0.5138, 0.3805, 0.981, -1.233e-06, 0.1939, 0.907, -0.1804, 0.3805, 0.9622, -0.1914, 0.1939, 1.83e-07, -0.981, 0.1939, 0.1941, -0.9761, 0.09802, 0.1914, -0.9622, 0.1939, -0.7582, -0.1508, 0.6344, -0.7699, -0.3189, 0.5528, -0.7142, -0.2958, 0.6344, 0.6929, 0.463, 0.5528, 0.8544, 0.3539, 0.3805, 0.7689, 0.5138, 0.3805, 0.9622, -0.1914, 0.1939, 0.9952, -2.637e-07, 0.09802, 0.981, -1.233e-06, 0.1939, 0.1914, 0.9622, 0.1939, 6.641e-07, 0.9952, 0.09802, -3.552e-06, 0.981, 0.1939, -2.076e-06, -0.8333, 0.5528, -0.1626, -0.8173, 0.5528, -0.1804, -0.907, 0.3805, 0.3539, 0.8544, 0.3805, 0.3754, 0.9063, 0.1939, 0.1914, 0.9622, 0.1939, -0.8157, -0.545, 0.1939, -0.8275, -0.5529, 0.09802, -0.7037, -0.7037, 0.09802, -0.5893, 0.5893, 0.5528, -0.5466, 0.5466, 0.6344, -0.4295, 0.6427, 0.6344, -0.3189, 0.7699, 0.5528, -0.2958, 0.7142, 0.6344, -0.1508, 0.7582, 0.6344, 0.7699, 0.3189, 0.5528, 0.8173, 0.1626, 0.5528, 0.907, 0.1804, 0.3805, -0.545, 0.8157, 0.1939, -0.5138, 0.7689, 0.3805, -0.3539, 0.8544, 0.3805, 0.545, 0.8157, 0.1939, 0.6937, 0.6937, 0.1939, 0.7037, 0.7037, 0.09802, 0.5466, -0.5466, 0.6344, 0.5893, -0.5893, 0.5528, 0.6929, -0.463, 0.5528, -0.463, -0.6929, 0.5528, -0.5893, -0.5893, 0.5528, -0.6539, -0.6539, 0.3805, -0.1914, -0.9622, 0.1939, -0.1804, -0.907, 0.3805, -0.3539, -0.8544, 0.3805, 0.8157, 0.545, 0.1939, 0.9063, 0.3754, 0.1939, 0.9194, 0.3808, 0.09802, -0.463, 0.6929, 0.5528, -0.4295, 0.6427, 0.6344, -0.2958, 0.7142, 0.6344, 0.8333, -1.843e-06, 0.5528, 0.8173, -0.1626, 0.5528, 0.907, -0.1804, 0.3805, -0.545, -0.8157, 0.1939, -0.5138, -0.7689, 0.3805, -0.6539, -0.6539, 0.3805, -0.5529, 0.8275, 0.09802, -0.545, 0.8157, 0.1939, -0.3754, 0.9063, 0.1939, 0.1508, 0.7582, 0.6344, 0.1626, 0.8173, 0.5528, -3.459e-06, 0.8333, 0.5528, 0.3189, 0.7699, 0.5528, 0.463, 0.6929, 0.5528, 0.5138, 0.7689, 0.3805, 0.8157, -0.545, 0.1939, 0.7689, -0.5138, 0.3805, 0.6539, -0.6539, 0.3805, 0.9063, 0.3754, 0.1939, 0.9622, 0.1914, 0.1939, 0.9761, 0.1942, 0.09802, 0.7699, -0.3189, 0.5528, 0.6929, -0.463, 0.5528, 0.7689, -0.5138, 0.3805, -0.8157, -0.545, 0.1939, -0.7689, -0.5138, 0.3805, -0.8544, -0.3539, 0.3805, 0.9622, 0.1914, 0.1939, 0.981, -1.233e-06, 0.1939, 0.9952, -2.637e-07, 0.09802, 2.379e-06, -0.773, 0.6344, -2.076e-06, -0.8333, 0.5528, 0.1626, -0.8173, 0.5528, 0.6427, 0.4295, 0.6344, 0.7142, 0.2958, 0.6344, 0.7699, 0.3189, 0.5528, 0.5893, 0.5893, 0.5528, 0.6929, 0.463, 0.5528, 0.7689, 0.5138, 0.3805, -0.9622, -0.1914, 0.1939, -0.907, -0.1804, 0.3805, -0.9248, -2.007e-06, 0.3805, -0.3808, -0.9194, 0.09802, -0.3754, -0.9063, 0.1939, -0.545, -0.8157, 0.1939, 0.6929, -0.463, 0.5528, 0.5893, -0.5893, 0.5528, 0.6539, -0.6539, 0.3805, 0.6937, -0.6937, 0.1939, 0.6539, -0.6539, 0.3805, 0.5138, -0.7689, 0.3805, -0.9622, 0.1914, 0.1939, -0.9761, 0.1942, 0.09802, -0.9952, 5.059e-07, 0.09802, -0.5893, -0.5893, 0.5528, -0.5466, -0.5466, 0.6344, -0.6427, -0.4295, 0.6344, -0.463, -0.6929, 0.5528, -0.4295, -0.6427, 0.6344, -0.5466, -0.5466, 0.6344, 0.463, -0.6929, 0.5528, 0.3189, -0.7699, 0.5528, 0.3539, -0.8544, 0.3805, 0.9063, 0.3754, 0.1939, 0.8544, 0.3539, 0.3805, 0.907, 0.1804, 0.3805, -2.757e-06, -0.9952, 0.09802, 1.83e-07, -0.981, 0.1939, -0.1914, -0.9622, 0.1939, 0.1914, -0.9622, 0.1939, 0.1804, -0.907, 0.3805, 2.091e-06, -0.9248, 0.3805, 0.7037, -0.7037, 0.09802, 0.6937, -0.6937, 0.1939, 0.545, -0.8157, 0.1939, -0.1508, -0.7582, 0.6344, -0.2958, -0.7142, 0.6344, -0.3189, -0.7699, 0.5528, -0.5893, -0.5893, 0.5528, -0.6929, -0.463, 0.5528, -0.7689, -0.5138, 0.3805, 0.4295, -0.6427, 0.6344, 0.2958, -0.7142, 0.6344, 0.3189, -0.7699, 0.5528, 0.1626, 0.8173, 0.5528, 0.1804, 0.907, 0.3805, -8.302e-07, 0.9248, 0.3805, 1.83e-07, -0.981, 0.1939, 2.091e-06, -0.9248, 0.3805, -0.1804, -0.907, 0.3805, -0.5529, -0.8275, 0.09802, -0.545, -0.8157, 0.1939, -0.6937, -0.6937, 0.1939, -0.9063, 0.3754, 0.1939, -0.8157, 0.545, 0.1939, -0.8275, 0.5529, 0.09802, -0.8333, 1.826e-06, 0.5528, -0.773, -2.636e-06, 0.6344, -0.7582, 0.1508, 0.6344, -0.8173, 0.1626, 0.5528, -0.7699, 0.3189, 0.5528, -0.8544, 0.3539, 0.3805, 0.8157, 0.545, 0.1939, 0.7689, 0.5138, 0.3805, 0.8544, 0.3539, 0.3805, 0.7582, -0.1508, 0.6344, 0.7142, -0.2958, 0.6344, 0.7699, -0.3189, 0.5528, -0.8333, 1.826e-06, 0.5528, -0.8173, 0.1626, 0.5528, -0.907, 0.1804, 0.3805, 0.6937, 0.6937, 0.1939, 0.6539, 0.6539, 0.3805, 0.7689, 0.5138, 0.3805, -0.3754, -0.9063, 0.1939, -0.3808, -0.9194, 0.09802, -0.1942, -0.9761, 0.09802, -0.6937, 0.6937, 0.1939, -0.7037, 0.7037, 0.09802, -0.8275, 0.5529, 0.09802, 0.5466, 0.5466, 0.6344, 0.6427, 0.4295, 0.6344, 0.6929, 0.463, 0.5528, -0.8173, -0.1626, 0.5528, -0.8333, 1.826e-06, 0.5528, -0.9248, -2.007e-06, 0.3805, -0.981, 1.115e-06, 0.1939, -0.9248, -2.007e-06, 0.3805, -0.907, 0.1804, 0.3805, -0.1626, 0.8173, 0.5528, -0.1508, 0.7582, 0.6344, -3.99e-06, 0.773, 0.6344, -0.463, 0.6929, 0.5528, -0.3189, 0.7699, 0.5528, -0.3539, 0.8544, 0.3805, 0.9622, -0.1914, 0.1939, 0.907, -0.1804, 0.3805, 0.8544, -0.3539, 0.3805, 0.545, 0.8157, 0.1939, 0.5529, 0.8275, 0.09802, 0.3808, 0.9194, 0.09802, -2.076e-06, -0.8333, 0.5528, 2.379e-06, -0.773, 0.6344, -0.1508, -0.7582, 0.6344, -0.1804, 0.907, 0.3805, -0.1626, 0.8173, 0.5528, -3.459e-06, 0.8333, 0.5528, 0.545, -0.8157, 0.1939, 0.5138, -0.7689, 0.3805, 0.3539, -0.8544, 0.3805, -0.1942, 0.9761, 0.09802, -0.1914, 0.9622, 0.1939, -3.552e-06, 0.981, 0.1939, 0.2958, 0.7142, 0.6344, 0.4295, 0.6427, 0.6344, 0.463, 0.6929, 0.5528, 0.5893, 0.5893, 0.5528, 0.6539, 0.6539, 0.3805, 0.5138, 0.7689, 0.3805, 0.545, 0.8157, 0.1939, 0.5138, 0.7689, 0.3805, 0.6539, 0.6539, 0.3805, -0.3754, -0.9063, 0.1939, -0.3539, -0.8544, 0.3805, -0.5138, -0.7689, 0.3805, -0.3189, -0.7699, 0.5528, -0.2958, -0.7142, 0.6344, -0.4295, -0.6427, 0.6344, -0.5893, 0.5893, 0.5528, -0.463, 0.6929, 0.5528, -0.5138, 0.7689, 0.3805, 0.9622, 0.1914, 0.1939, 0.907, 0.1804, 0.3805, 0.9248, 1.854e-06, 0.3805, -0.9622, -0.1914, 0.1939, -0.9761, -0.1942, 0.09802, -0.9194, -0.3808, 0.09802, 0.8173, -0.1626, 0.5528, 0.7699, -0.3189, 0.5528, 0.8544, -0.3539, 0.3805, -0.9063, 0.3754, 0.1939, -0.8544, 0.3539, 0.3805, -0.7689, 0.5138, 0.3805, 0.5529, -0.8275, 0.09802, 0.545, -0.8157, 0.1939, 0.3754, -0.9063, 0.1939, 0.3189, -0.7699, 0.5528, 0.2958, -0.7142, 0.6344, 0.1508, -0.7582, 0.6344, -0.7142, 0.2958, 0.6344, -0.6427, 0.4295, 0.6344, -0.6929, 0.463, 0.5528, -0.3189, -0.7699, 0.5528, -0.463, -0.6929, 0.5528, -0.5138, -0.7689, 0.3805, -8.302e-07, 0.9248, 0.3805, 0.1804, 0.907, 0.3805, 0.1914, 0.9622, 0.1939, 0.8275, -0.5529, 0.09802, 0.8157, -0.545, 0.1939, 0.6937, -0.6937, 0.1939, 0.3754, 0.9063, 0.1939, 0.3539, 0.8544, 0.3805, 0.5138, 0.7689, 0.3805, 0.1914, 0.9622, 0.1939, 0.3754, 0.9063, 0.1939, 0.3808, 0.9194, 0.09802, 0.2958, 0.7142, 0.6344, 0.3189, 0.7699, 0.5528, 0.1626, 0.8173, 0.5528, -0.7699, 0.3189, 0.5528, -0.6929, 0.463, 0.5528, -0.7689, 0.5138, 0.3805, 0.7699, 0.3189, 0.5528, 0.7142, 0.2958, 0.6344, 0.7582, 0.1508, 0.6344, 0.1626, -0.8173, 0.5528, -2.076e-06, -0.8333, 0.5528, 2.091e-06, -0.9248, 0.3805, -0.1914, 0.9622, 0.1939, -0.1804, 0.907, 0.3805, -8.302e-07, 0.9248, 0.3805, 0.9063, -0.3754, 0.1939, 0.9194, -0.3808, 0.09802, 0.9761, -0.1942, 0.09802, -0.6937, 0.6937, 0.1939, -0.6539, 0.6539, 0.3805, -0.5138, 0.7689, 0.3805, -0.9622, 0.1914, 0.1939, -0.9063, 0.3754, 0.1939, -0.9194, 0.3808, 0.09802, -0.7142, 0.2958, 0.6344, -0.7699, 0.3189, 0.5528, -0.8173, 0.1626, 0.5528, 0.5893, -0.5893, 0.5528, 0.463, -0.6929, 0.5528, 0.5138, -0.7689, 0.3805, 0.773, 2.263e-06, 0.6344, 0.8333, -1.843e-06, 0.5528, 0.8173, 0.1626, 0.5528, 0.1626, 0.8173, 0.5528, 0.3189, 0.7699, 0.5528, 0.3539, 0.8544, 0.3805, 0.9063, -0.3754, 0.1939, 0.8544, -0.3539, 0.3805, 0.7689, -0.5138, 0.3805, 0.8157, 0.545, 0.1939, 0.8275, 0.5529, 0.09802, 0.7037, 0.7037, 0.09802, -0.3754, 0.9063, 0.1939, -0.1914, 0.9622, 0.1939, -0.1942, 0.9761, 0.09802, 0.5466, 0.5466, 0.6344, 0.5893, 0.5893, 0.5528, 0.463, 0.6929, 0.5528, -0.3189, 0.7699, 0.5528, -0.1626, 0.8173, 0.5528, -0.1804, 0.907, 0.3805, -0.6937, -0.6937, 0.1939, -0.6539, -0.6539, 0.3805, -0.7689, -0.5138, 0.3805, -0.8173, -0.1626, 0.5528, -0.7582, -0.1508, 0.6344, -0.773, -2.636e-06, 0.6344, -0.1626, -0.8173, 0.5528, -0.3189, -0.7699, 0.5528, -0.3539, -0.8544, 0.3805, -0.8157, 0.545, 0.1939, -0.7689, 0.5138, 0.3805, -0.6539, 0.6539, 0.3805, -0.9622, -0.1914, 0.1939, -0.981, 1.115e-06, 0.1939, -0.9952, 5.059e-07, 0.09802, 0.1914, -0.9622, 0.1939, 0.1941, -0.9761, 0.09802, 0.3808, -0.9194, 0.09802, 0.7699, -0.3189, 0.5528, 0.7142, -0.2958, 0.6344, 0.6427, -0.4295, 0.6344, 0.8173, 0.1626, 0.5528, 0.8333, -1.843e-06, 0.5528, 0.9248, 1.854e-06, 0.3805, -0.9063, -0.3754, 0.1939, -0.8544, -0.3539, 0.3805, -0.907, -0.1804, 0.3805, 0.4295, -0.6427, 0.6344, 0.463, -0.6929, 0.5528, 0.5893, -0.5893, 0.5528, 0.3189, -0.7699, 0.5528, 0.1626, -0.8173, 0.5528, 0.1804, -0.907, 0.3805, 0.3754, -0.9063, 0.1939, 0.3539, -0.8544, 0.3805, 0.1804, -0.907, 0.3805, 0.8157, -0.545, 0.1939, 0.8275, -0.5529, 0.09802, 0.9194, -0.3808, 0.09802, -0.6929, -0.463, 0.5528, -0.6427, -0.4295, 0.6344, -0.7142, -0.2958, 0.6344, -0.7699, -0.3189, 0.5528, -0.8173, -0.1626, 0.5528, -0.907, -0.1804, 0.3805, -0.3754, 0.9063, 0.1939, -0.3539, 0.8544, 0.3805, -0.1804, 0.907, 0.3805, -0.8157, -0.545, 0.1939, -0.9063, -0.3754, 0.1939, -0.9194, -0.3808, 0.09802, -0.6929, -0.463, 0.5528, -0.7699, -0.3189, 0.5528, -0.8544, -0.3539, 0.3805, -0.9622, 0.1914, 0.1939, -0.907, 0.1804, 0.3805, -0.8544, 0.3539, 0.3805, -0.545, 0.8157, 0.1939, -0.5529, 0.8275, 0.09802, -0.7037, 0.7037, 0.09802, -0.6929, 0.463, 0.5528, -0.6427, 0.4295, 0.6344, -0.5466, 0.5466, 0.6344, 0.7582, -0.1508, 0.6344, 0.8173, -0.1626, 0.5528, 0.8333, -1.843e-06, 0.5528, -0.6929, 0.463, 0.5528, -0.5893, 0.5893, 0.5528, -0.6539, 0.6539, 0.3805, 0.981, -1.233e-06, 0.1939, 0.9248, 1.854e-06, 0.3805, 0.907, -0.1804, 0.3805, 1.83e-07, -0.981, 0.1939, -2.757e-06, -0.9952, 0.09802, 0.1941, -0.9761, 0.09802, -0.7582, -0.1508, 0.6344, -0.8173, -0.1626, 0.5528, -0.7699, -0.3189, 0.5528, 0.6929, 0.463, 0.5528, 0.7699, 0.3189, 0.5528, 0.8544, 0.3539, 0.3805, 0.9622, -0.1914, 0.1939, 0.9761, -0.1942, 0.09802, 0.9952, -2.637e-07, 0.09802, 0.1914, 0.9622, 0.1939, 0.1942, 0.9761, 0.09802, 6.641e-07, 0.9952, 0.09802])] * 3)])

# ---- objects
ob_sphere = bpy.data.objects.new('Sphere', me_sphere)

# ---- transforms, parenting, visibility, modifiers, constraints
ob_sphere.location = (0.0, 0.0, 0.0)
ob_sphere.rotation_euler = (-1.629e-07, 0.0, 0.0)
ob_sphere.color = (0.8, 0.8, 0.8, 1.0)

# ---- collection membership
col_collection.objects.link(ob_sphere)

# ---- scene / render settings (as saved in the file)
scene.frame_start = 1; scene.frame_end = 250; scene.frame_set(1)
scene.render.engine = 'BLENDER_EEVEE_NEXT'
scene.cycles.sampling_pattern = 'TABULATED_SOBOL'
scene.eevee.ray_tracing_options.trace_max_roughness = 0.0
bpy.context.view_layer.update()

# ---- added for rendering (the .blend has no active camera and no usable light): camera, sun
cam_auto = bpy.data.cameras.new('AutoCamera')
cam_auto.lens = 50.0
cam_auto.sensor_width = 36.0
cam_auto.clip_end = 1000.0
ob_auto_camera = bpy.data.objects.new('AutoCamera', cam_auto)
scene.collection.objects.link(ob_auto_camera)
ob_auto_camera.location = (13.1461, -15.7753, 12.2519)
ob_auto_camera.rotation_euler = (1.09748, -7.21219e-08, 0.694738)
scene.camera = ob_auto_camera
light_auto_sun = bpy.data.lights.new('AutoSun', 'SUN')
light_auto_sun.energy = 3.0
light_auto_sun.angle = 0.0523599
ob_auto_sun = bpy.data.objects.new('AutoSun', light_auto_sun)
scene.collection.objects.link(ob_auto_sun)
ob_auto_sun.rotation_euler = (0.872665, 0.174533, 0.523599)
bpy.context.view_layer.update()
